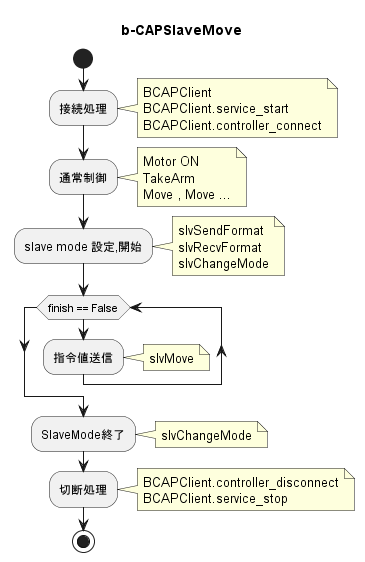

The diagram above was rendered by PlantUML. Its source (embedded in the PNG):
@startuml
title b-CAPSlaveMove

start

:接続処理;

note right
BCAPClient
BCAPClient.service_start
BCAPClient.controller_connect
end note

:通常制御;

note right
Motor ON
TakeArm
Move , Move ...
end note

:slave mode 設定,開始;

note right
slvSendFormat
slvRecvFormat
slvChangeMode
end note


while (finish == False)
    :指令値送信;
endwhile

note right
slvMove
end note

:SlaveMode終了;

note right
slvChangeMode
end note

:切断処理;

note right
BCAPClient.controller_disconnect
BCAPClient.service_stop
end note

stop



@enduml